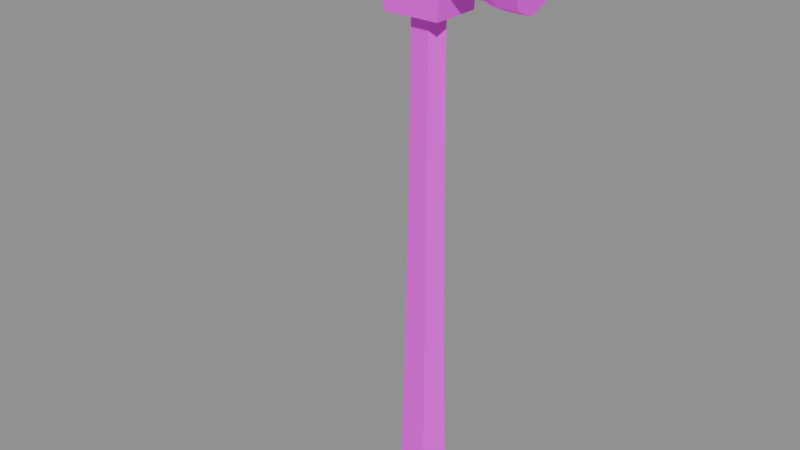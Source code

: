 # Source: tool.hammer.blend  (saved by Blender 5.2.45; exported with 4.5.12 LTS)
import bpy
from mathutils import Matrix  # noqa: F401  (used for matrix-valued properties, if any)

bpy.ops.wm.read_factory_settings(use_empty=True)
scene = bpy.context.scene
scene.name = 'Scene'

# ---- images (referenced by path relative to the original .blend; pixels are not part of the script)
import os
ASSET_DIR = os.environ.get("B2B_ASSET_DIR", "")  # directory of the original .blend (textures are referenced by path, not embedded)
HERE = os.path.dirname(os.path.abspath(__file__))  # packed textures are extracted next to this script under _unpacked/

def load_image(name, relpath, width, height, colorspace="sRGB"):
    """Load a texture the original file referenced (path relative to the .blend, or extracted next to this script)."""
    p = next((c for c in (os.path.join(HERE, relpath), os.path.join(ASSET_DIR, relpath)) if relpath and os.path.exists(c)), "")
    if p:
        img = bpy.data.images.load(p, check_existing=True)
        img.name = name
    else:  # same state as the original file: an image datablock whose file is absent (Cycles renders it pink)
        img = bpy.data.images.new(name, width, height)
        img.source = "FILE"
        img.filepath = "//" + (relpath or name)
    img.colorspace_settings.name = colorspace
    return img
img_palette_png = load_image('palette.png', 'palette.png', 1024, 1024, 'sRGB')

# ---- materials (node trees are filled in below, after node groups)
mat_palette = bpy.data.materials.new('palette')

# ---- material node trees
mat_palette.use_nodes = True; mat_palette.node_tree.nodes.clear()
_N = mat_palette.node_tree.nodes; _L = mat_palette.node_tree.links
n0 = _N.new('ShaderNodeBsdfPrincipled'); n0.name = 'Principled BSDF'; n0.location = (-200, 100)
n0.inputs[10].default_value = 0.005
n1 = _N.new('ShaderNodeOutputMaterial'); n1.name = 'Material Output'; n1.location = (200, 100)
n2 = _N.new('ShaderNodeTexImage'); n2.name = 'Image Texture'; n2.location = (0, 0)
n2.image = img_palette_png
n2.interpolation = 'Closest'
_L.new(n0.outputs[0], n1.inputs[0])
_L.new(n2.outputs[0], n0.inputs[0])
n1.is_active_output = True

# ---- meshes
me_hammer = bpy.data.meshes.new('hammer')
me_hammer.from_pydata([(0.016, 0.0, -0.06), (0.008, 0.01039, -0.06), (-0.008, 0.01039, -0.06), (-0.016, 1.47e-18, -0.06), (-0.008, -0.01039, -0.06), (0.008, -0.01039, -0.06), (0.018, 0.0, -0.04), (0.009, 0.01169, -0.04), (-0.009, 0.01169, -0.04), (-0.018, 1.653e-18, -0.04), (-0.009, -0.01169, -0.04), (0.009, -0.01169, -0.04), (0.015, 0.0, 0.05), (0.0075, 0.009743, 0.05), (-0.0075, 0.009743, 0.05), (-0.015, 1.378e-18, 0.05), (-0.0075, -0.009743, 0.05), (0.0075, -0.009743, 0.05), (0.013, 0.0, 0.15), (0.0065, 0.008444, 0.15), (-0.0065, 0.008444, 0.15), (-0.013, 1.194e-18, 0.15), (-0.0065, -0.008444, 0.15), (0.0065, -0.008444, 0.15), (0.012, 0.0, 0.24), (0.006, 0.007794, 0.24), (-0.006, 0.007794, 0.24), (-0.012, 1.102e-18, 0.24), (-0.006, -0.007794, 0.24), (0.006, -0.007794, 0.24), (0.012, 0.0, 0.27), (0.006, 0.007794, 0.27), (-0.006, 0.007794, 0.27), (-0.012, 1.102e-18, 0.27), (-0.006, -0.007794, 0.27), (0.006, -0.007794, 0.27), (0.012, 0.015, 0.285), (0.012, 0.01061, 0.2956), (0.012, 9.185e-19, 0.3), (0.012, -0.01061, 0.2956), (0.012, -0.015, 0.285), (0.012, -0.01061, 0.2744), (0.012, 0.01061, 0.2744), (0.04, 0.0135, 0.285), (0.04, 0.009546, 0.2945), (0.04, 8.266e-19, 0.2985), (0.04, -0.009546, 0.2945), (0.04, -0.0135, 0.285), (0.04, -0.009546, 0.2755), (0.04, -2.48e-18, 0.2715), (0.04, 0.009546, 0.2755), (0.05, 0.0165, 0.285), (0.05, 0.01167, 0.2967), (0.05, 1.01e-18, 0.3015), (0.05, -0.01167, 0.2967), (0.05, -0.0165, 0.285), (0.05, -0.01167, 0.2733), (0.05, -3.031e-18, 0.2685), (0.05, 0.01167, 0.2733), (0.065, 0.0165, 0.285), (0.065, 0.01167, 0.2967), (0.065, 1.01e-18, 0.3015), (0.065, -0.01167, 0.2967), (0.065, -0.0165, 0.285), (0.065, -0.01167, 0.2733), (0.065, -3.031e-18, 0.2685), (0.065, 0.01167, 0.2733), (-0.018, -0.016, 0.26), (0.018, -0.016, 0.26), (0.02, -0.016, 0.31), (-0.02, -0.016, 0.31), (-0.018, 0.016, 0.26), (0.018, 0.016, 0.26), (0.02, 0.016, 0.31), (-0.02, 0.016, 0.31), (-0.018, -0.003, 0.29), (-0.018, -0.003, 0.31), (-0.05, -0.003, 0.305), (-0.085, -0.003, 0.29), (-0.105, -0.003, 0.265), (-0.095, -0.003, 0.262), (-0.07, -0.003, 0.28), (-0.045, -0.003, 0.287), (-0.018, -0.014, 0.29), (-0.018, -0.014, 0.31), (-0.05, -0.014, 0.305), (-0.085, -0.014, 0.29), (-0.105, -0.014, 0.265), (-0.095, -0.014, 0.262), (-0.07, -0.014, 0.28), (-0.045, -0.014, 0.287), (-0.018, 0.003, 0.29), (-0.018, 0.003, 0.31), (-0.05, 0.003, 0.305), (-0.085, 0.003, 0.29), (-0.105, 0.003, 0.265), (-0.095, 0.003, 0.262), (-0.07, 0.003, 0.28), (-0.045, 0.003, 0.287), (-0.018, 0.014, 0.29), (-0.018, 0.014, 0.31), (-0.05, 0.014, 0.305), (-0.085, 0.014, 0.29), (-0.105, 0.014, 0.265), (-0.095, 0.014, 0.262), (-0.07, 0.014, 0.28), (-0.045, 0.014, 0.287)], [], [(0, 1, 7, 6), (1, 2, 8, 7), (2, 3, 9, 8), (3, 4, 10, 9), (4, 5, 11, 10), (5, 0, 6, 11), (6, 7, 13, 12), (7, 8, 14, 13), (8, 9, 15, 14), (9, 10, 16, 15), (10, 11, 17, 16), (11, 6, 12, 17), (12, 13, 19, 18), (13, 14, 20, 19), (14, 15, 21, 20), (15, 16, 22, 21), (16, 17, 23, 22), (17, 12, 18, 23), (18, 19, 25, 24), (19, 20, 26, 25), (20, 21, 27, 26), (21, 22, 28, 27), (22, 23, 29, 28), (23, 18, 24, 29), (24, 25, 31, 30), (25, 26, 32, 31), (26, 27, 33, 32), (27, 28, 34, 33), (28, 29, 35, 34), (29, 24, 30, 35), (5, 4, 3, 2, 1, 0), (30, 31, 32, 33, 34, 35), (36, 37, 44, 43), (37, 38, 45, 44), (38, 39, 46, 45), (39, 40, 47, 46), (40, 41, 48, 47), (41, 30, 49, 48), (30, 42, 50, 49), (42, 36, 43, 50), (43, 44, 52, 51), (44, 45, 53, 52), (45, 46, 54, 53), (46, 47, 55, 54), (47, 48, 56, 55), (48, 49, 57, 56), (49, 50, 58, 57), (50, 43, 51, 58), (51, 52, 60, 59), (52, 53, 61, 60), (53, 54, 62, 61), (54, 55, 63, 62), (55, 56, 64, 63), (56, 57, 65, 64), (57, 58, 66, 65), (58, 51, 59, 66), (42, 30, 41, 40, 39, 38, 37, 36), (59, 60, 61, 62, 63, 64, 65, 66), (67, 71, 72, 68), (68, 72, 73, 69), (69, 73, 74, 70), (70, 74, 71, 67), (70, 67, 68, 69), (71, 74, 73, 72), (75, 76, 84, 83), (76, 77, 85, 84), (77, 78, 86, 85), (78, 79, 87, 86), (79, 80, 88, 87), (80, 81, 89, 88), (81, 82, 90, 89), (82, 75, 83, 90), (82, 81, 80, 79, 78, 77, 76, 75), (83, 84, 85, 86, 87, 88, 89, 90), (91, 99, 100, 92), (92, 100, 101, 93), (93, 101, 102, 94), (94, 102, 103, 95), (95, 103, 104, 96), (96, 104, 105, 97), (97, 105, 106, 98), (98, 106, 99, 91), (98, 91, 92, 93, 94, 95, 96, 97), (99, 106, 105, 104, 103, 102, 101, 100)])
_uv = me_hammer.uv_layers.new(name='UVMap')
_uv.uv.foreach_set('vector', [0.1875, 0.7222, 0.1875, 0.7222, 0.1875, 0.7222, 0.1875, 0.7222, 0.1875, 0.7222, 0.1875, 0.7222, 0.1875, 0.7222, 0.1875, 0.7222, 0.1875, 0.7222, 0.1875, 0.7222, 0.1875, 0.7222, 0.1875, 0.7222, 0.1875, 0.7222, 0.1875, 0.7222, 0.1875, 0.7222, 0.1875, 0.7222, 0.1875, 0.7222, 0.1875, 0.7222, 0.1875, 0.7222, 0.1875, 0.7222, 0.1875, 0.7222, 0.1875, 0.7222, 0.1875, 0.7222, 0.1875, 0.7222, 0.1875, 0.7222, 0.1875, 0.7222, 0.1875, 0.7222, 0.1875, 0.7222, 0.1875, 0.7222, 0.1875, 0.7222, 0.1875, 0.7222, 0.1875, 0.7222, 0.1875, 0.7222, 0.1875, 0.7222, 0.1875, 0.7222, 0.1875, 0.7222, 0.1875, 0.7222, 0.1875, 0.7222, 0.1875, 0.7222, 0.1875, 0.7222, 0.1875, 0.7222, 0.1875, 0.7222, 0.1875, 0.7222, 0.1875, 0.7222, 0.1875, 0.7222, 0.1875, 0.7222, 0.1875, 0.7222, 0.1875, 0.7222, 0.1875, 0.7222, 0.1875, 0.7222, 0.1875, 0.7222, 0.1875, 0.7222, 0.1875, 0.7222, 0.1875, 0.7222, 0.1875, 0.7222, 0.1875, 0.7222, 0.1875, 0.7222, 0.1875, 0.7222, 0.1875, 0.7222, 0.1875, 0.7222, 0.1875, 0.7222, 0.1875, 0.7222, 0.1875, 0.7222, 0.1875, 0.7222, 0.1875, 0.7222, 0.1875, 0.7222, 0.1875, 0.7222, 0.1875, 0.7222, 0.1875, 0.7222, 0.1875, 0.7222, 0.1875, 0.7222, 0.1875, 0.7222, 0.1875, 0.7222, 0.1875, 0.7222, 0.1875, 0.7222, 0.1875, 0.7222, 0.1875, 0.7222, 0.1875, 0.7222, 0.1875, 0.7222, 0.1875, 0.7222, 0.1875, 0.7222, 0.1875, 0.7222, 0.1875, 0.7222, 0.1875, 0.7222, 0.1875, 0.7222, 0.1875, 0.7222, 0.1875, 0.7222, 0.1875, 0.7222, 0.1875, 0.7222, 0.1875, 0.7222, 0.1875, 0.7222, 0.1875, 0.7222, 0.1875, 0.7222, 0.1875, 0.7222, 0.1875, 0.7222, 0.1875, 0.7222, 0.1875, 0.7222, 0.1875, 0.7222, 0.1875, 0.7222, 0.1875, 0.7222, 0.1875, 0.7222, 0.1875, 0.7222, 0.1875, 0.7222, 0.1875, 0.7222, 0.1875, 0.7222, 0.1875, 0.7222, 0.1875, 0.7222, 0.1875, 0.7222, 0.1875, 0.7222, 0.1875, 0.7222, 0.1875, 0.7222, 0.1875, 0.7222, 0.1875, 0.7222, 0.1875, 0.7222, 0.1875, 0.7222, 0.1875, 0.7222, 0.1875, 0.7222, 0.1875, 0.7222, 0.1875, 0.7222, 0.1875, 0.7222, 0.1875, 0.7222, 0.1875, 0.7222, 0.1875, 0.7222, 0.1875, 0.7222, 0.1875, 0.7222, 0.1875, 0.7222, 0.1875, 0.7222, 0.1875, 0.7222, 0.1875, 0.7222, 0.1875, 0.7222, 0.1875, 0.7222, 0.1875, 0.7222, 0.3125, 0.2778, 0.3125, 0.2778, 0.3125, 0.2778, 0.3125, 0.2778, 0.3125, 0.2778, 0.3125, 0.2778, 0.3125, 0.2778, 0.3125, 0.2778, 0.3125, 0.2778, 0.3125, 0.2778, 0.3125, 0.2778, 0.3125, 0.2778, 0.3125, 0.2778, 0.3125, 0.2778, 0.3125, 0.2778, 0.3125, 0.2778, 0.3125, 0.2778, 0.3125, 0.2778, 0.3125, 0.2778, 0.3125, 0.2778, 0.3125, 0.2778, 0.3125, 0.2778, 0.3125, 0.2778, 0.3125, 0.2778, 0.3125, 0.2778, 0.3125, 0.2778, 0.3125, 0.2778, 0.3125, 0.2778, 0.3125, 0.2778, 0.3125, 0.2778, 0.3125, 0.2778, 0.3125, 0.2778, 0.3125, 0.2778, 0.3125, 0.2778, 0.3125, 0.2778, 0.3125, 0.2778, 0.3125, 0.2778, 0.3125, 0.2778, 0.3125, 0.2778, 0.3125, 0.2778, 0.3125, 0.2778, 0.3125, 0.2778, 0.3125, 0.2778, 0.3125, 0.2778, 0.3125, 0.2778, 0.3125, 0.2778, 0.3125, 0.2778, 0.3125, 0.2778, 0.3125, 0.2778, 0.3125, 0.2778, 0.3125, 0.2778, 0.3125, 0.2778, 0.3125, 0.2778, 0.3125, 0.2778, 0.3125, 0.2778, 0.3125, 0.2778, 0.3125, 0.2778, 0.3125, 0.2778, 0.3125, 0.2778, 0.3125, 0.2778, 0.3125, 0.2778, 0.3125, 0.2778, 0.3125, 0.2778, 0.3125, 0.2778, 0.3125, 0.2778, 0.3125, 0.2778, 0.3125, 0.2778, 0.3125, 0.2778, 0.3125, 0.2778, 0.3125, 0.2778, 0.3125, 0.2778, 0.3125, 0.2778, 0.3125, 0.2778, 0.3125, 0.2778, 0.3125, 0.2778, 0.3125, 0.2778, 0.3125, 0.2778, 0.3125, 0.2778, 0.3125, 0.2778, 0.3125, 0.2778, 0.3125, 0.2778, 0.3125, 0.2778, 0.3125, 0.2778, 0.3125, 0.2778, 0.3125, 0.2778, 0.3125, 0.2778, 0.3125, 0.2778, 0.3125, 0.2778, 0.3125, 0.2778, 0.3125, 0.2778, 0.3125, 0.2778, 0.3125, 0.2778, 0.3125, 0.2778, 0.3125, 0.2778, 0.3125, 0.2778, 0.3125, 0.2778, 0.3125, 0.2778, 0.3125, 0.2778, 0.3125, 0.2778, 0.3125, 0.2778, 0.3125, 0.2778, 0.3125, 0.2778, 0.3125, 0.2778, 0.3125, 0.2778, 0.0625, 0.2778, 0.0625, 0.2778, 0.0625, 0.2778, 0.0625, 0.2778, 0.0625, 0.2778, 0.0625, 0.2778, 0.0625, 0.2778, 0.0625, 0.2778, 0.4375, 0.2778, 0.4375, 0.2778, 0.4375, 0.2778, 0.4375, 0.2778, 0.4375, 0.2778, 0.4375, 0.2778, 0.4375, 0.2778, 0.4375, 0.2778, 0.4375, 0.2778, 0.4375, 0.2778, 0.4375, 0.2778, 0.4375, 0.2778, 0.4375, 0.2778, 0.4375, 0.2778, 0.4375, 0.2778, 0.4375, 0.2778, 0.4375, 0.2778, 0.4375, 0.2778, 0.4375, 0.2778, 0.4375, 0.2778, 0.4375, 0.2778, 0.4375, 0.2778, 0.4375, 0.2778, 0.4375, 0.2778, 0.3125, 0.2778, 0.3125, 0.2778, 0.3125, 0.2778, 0.3125, 0.2778, 0.3125, 0.2778, 0.3125, 0.2778, 0.3125, 0.2778, 0.3125, 0.2778, 0.3125, 0.2778, 0.3125, 0.2778, 0.3125, 0.2778, 0.3125, 0.2778, 0.3125, 0.2778, 0.3125, 0.2778, 0.3125, 0.2778, 0.3125, 0.2778, 0.3125, 0.2778, 0.3125, 0.2778, 0.3125, 0.2778, 0.3125, 0.2778, 0.3125, 0.2778, 0.3125, 0.2778, 0.3125, 0.2778, 0.3125, 0.2778, 0.3125, 0.2778, 0.3125, 0.2778, 0.3125, 0.2778, 0.3125, 0.2778, 0.3125, 0.2778, 0.3125, 0.2778, 0.3125, 0.2778, 0.3125, 0.2778, 0.3125, 0.2778, 0.3125, 0.2778, 0.3125, 0.2778, 0.3125, 0.2778, 0.3125, 0.2778, 0.3125, 0.2778, 0.3125, 0.2778, 0.3125, 0.2778, 0.3125, 0.2778, 0.3125, 0.2778, 0.3125, 0.2778, 0.3125, 0.2778, 0.3125, 0.2778, 0.3125, 0.2778, 0.3125, 0.2778, 0.3125, 0.2778, 0.3125, 0.2778, 0.3125, 0.2778, 0.3125, 0.2778, 0.3125, 0.2778, 0.3125, 0.2778, 0.3125, 0.2778, 0.3125, 0.2778, 0.3125, 0.2778, 0.3125, 0.2778, 0.3125, 0.2778, 0.3125, 0.2778, 0.3125, 0.2778, 0.3125, 0.2778, 0.3125, 0.2778, 0.3125, 0.2778, 0.3125, 0.2778, 0.3125, 0.2778, 0.3125, 0.2778, 0.3125, 0.2778, 0.3125, 0.2778, 0.3125, 0.2778, 0.3125, 0.2778, 0.3125, 0.2778, 0.3125, 0.2778, 0.3125, 0.2778, 0.3125, 0.2778, 0.3125, 0.2778, 0.3125, 0.2778, 0.3125, 0.2778, 0.3125, 0.2778, 0.3125, 0.2778, 0.3125, 0.2778, 0.3125, 0.2778, 0.3125, 0.2778, 0.3125, 0.2778, 0.3125, 0.2778, 0.3125, 0.2778, 0.3125, 0.2778, 0.3125, 0.2778, 0.3125, 0.2778, 0.3125, 0.2778, 0.3125, 0.2778, 0.3125, 0.2778, 0.3125, 0.2778, 0.3125, 0.2778, 0.3125, 0.2778, 0.3125, 0.2778, 0.3125, 0.2778])
me_hammer.materials.append(mat_palette)
me_hammer.update()

# ---- objects
ob_hammer = bpy.data.objects.new('hammer', me_hammer)

# ---- transforms, parenting, visibility, modifiers, constraints
ob_hammer.location = (0.0, 0.0, 0.0)

# ---- collection membership
scene.collection.objects.link(ob_hammer)

# ---- scene / render settings (as saved in the file)
scene.frame_start = 1; scene.frame_end = 250; scene.frame_set(1)
scene.render.engine = 'BLENDER_EEVEE_NEXT'
scene.render.bake_bias = 0.0
scene.render.bake_samples = 0
scene.render.compositor_device = 'GPU'
scene.eevee.use_volume_custom_range = False
scene.eevee.fast_gi_thickness_near = 0.1
scene.eevee.fast_gi_thickness_far = 0.0
scene.eevee.ray_tracing_options.screen_trace_thickness = 0.1
bpy.context.view_layer.update()

# ---- added for rendering (the .blend has no active camera and no usable light): camera, sun + grey world if the file has none
cam_auto = bpy.data.cameras.new('AutoCamera')
cam_auto.lens = 50.0
cam_auto.sensor_width = 36.0
cam_auto.clip_end = 1000.0
ob_auto_camera = bpy.data.objects.new('AutoCamera', cam_auto)
scene.collection.objects.link(ob_auto_camera)
ob_auto_camera.location = (0.357973, -0.453568, 0.427379)
ob_auto_camera.rotation_euler = (1.09748, -7.21219e-08, 0.694738)
scene.camera = ob_auto_camera
light_auto_sun = bpy.data.lights.new('AutoSun', 'SUN')
light_auto_sun.energy = 3.0
light_auto_sun.angle = 0.0523599
ob_auto_sun = bpy.data.objects.new('AutoSun', light_auto_sun)
scene.collection.objects.link(ob_auto_sun)
ob_auto_sun.rotation_euler = (0.872665, 0.174533, 0.523599)
if scene.world is None:
    world_auto = bpy.data.worlds.new('AutoWorld')
    world_auto.color = (0.3, 0.3, 0.3)
    scene.world = world_auto
bpy.context.view_layer.update()

